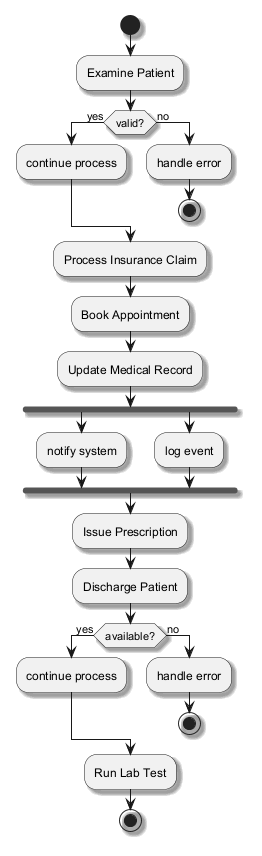

The diagram above was rendered by PlantUML. Its source (embedded in the PNG):
@startuml
skinparam monochrome true
skinparam shadowing true
start
:Examine Patient;
if (valid?) then (yes)
:continue process;
else (no)
:handle error;
stop
endif
:Process Insurance Claim;
:Book Appointment;
:Update Medical Record;
fork
:notify system;
fork again
:log event;
end fork
:Issue Prescription;
:Discharge Patient;
if (available?) then (yes)
:continue process;
else (no)
:handle error;
stop
endif
:Run Lab Test;
stop
@enduml